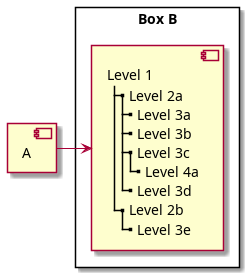

The diagram above was rendered by PlantUML. Its source (embedded in the PNG):
@startuml
[A] as A
rectangle "Box B" {
    component B [
        Level 1
        |_ Level 2a
          |_ Level 3a 
          |_ Level 3b
          |_ Level 3c
            |_ Level 4a
          |_ Level 3d
        |_ Level 2b
          |_ Level 3e
    ]
}
A -> B
@enduml